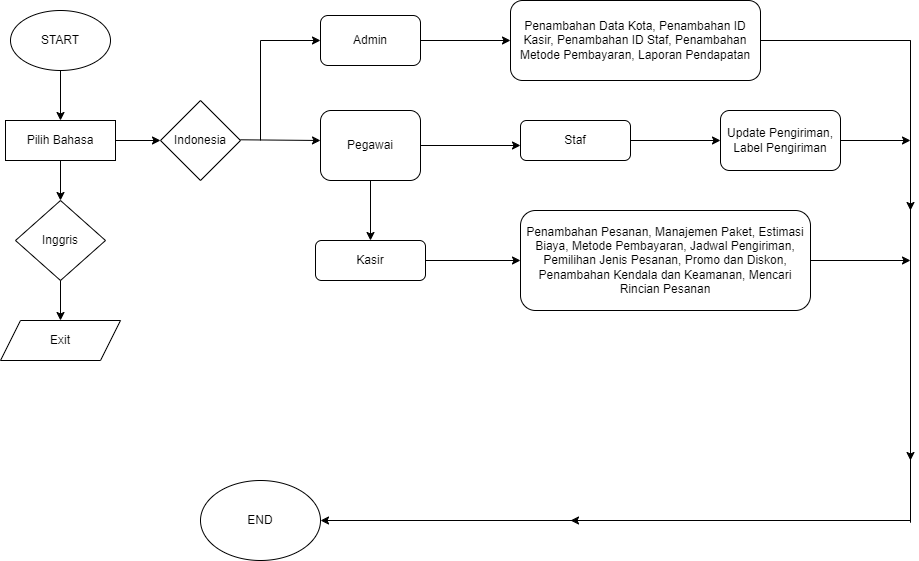

The diagram above was exported from draw.io. Its source (the exported page's mxGraphModel, read from the mxfile embedded in the PNG):
<mxGraphModel dx="2068" dy="892" grid="1" gridSize="10" guides="1" tooltips="1" connect="1" arrows="1" fold="1" page="1" pageScale="1" pageWidth="1100" pageHeight="850" background="none" math="0" shadow="0">
  <root>
    <mxCell id="0" />
    <mxCell id="1" parent="0" />
    <mxCell id="XcbRWAXqZIthUSkMZaSM-1" value="START" style="ellipse;whiteSpace=wrap;html=1;" vertex="1" parent="1">
      <mxGeometry x="170" y="10" width="100" height="60" as="geometry" />
    </mxCell>
    <mxCell id="XcbRWAXqZIthUSkMZaSM-2" value="" style="endArrow=classic;html=1;rounded=0;exitX=0.5;exitY=1;exitDx=0;exitDy=0;" edge="1" parent="1" source="XcbRWAXqZIthUSkMZaSM-1">
      <mxGeometry width="50" height="50" relative="1" as="geometry">
        <mxPoint x="460" y="90" as="sourcePoint" />
        <mxPoint x="220" y="120" as="targetPoint" />
      </mxGeometry>
    </mxCell>
    <mxCell id="XcbRWAXqZIthUSkMZaSM-4" value="Pilih Bahasa" style="rounded=0;whiteSpace=wrap;html=1;" vertex="1" parent="1">
      <mxGeometry x="165" y="120" width="110" height="40" as="geometry" />
    </mxCell>
    <mxCell id="XcbRWAXqZIthUSkMZaSM-5" value="" style="endArrow=classic;html=1;rounded=0;exitX=0.5;exitY=1;exitDx=0;exitDy=0;" edge="1" parent="1" source="XcbRWAXqZIthUSkMZaSM-4">
      <mxGeometry width="50" height="50" relative="1" as="geometry">
        <mxPoint x="460" y="160" as="sourcePoint" />
        <mxPoint x="220" y="200" as="targetPoint" />
      </mxGeometry>
    </mxCell>
    <mxCell id="XcbRWAXqZIthUSkMZaSM-6" value="" style="endArrow=classic;html=1;rounded=0;exitX=1;exitY=0.5;exitDx=0;exitDy=0;" edge="1" parent="1" source="XcbRWAXqZIthUSkMZaSM-4">
      <mxGeometry width="50" height="50" relative="1" as="geometry">
        <mxPoint x="460" y="160" as="sourcePoint" />
        <mxPoint x="320" y="140" as="targetPoint" />
      </mxGeometry>
    </mxCell>
    <mxCell id="XcbRWAXqZIthUSkMZaSM-9" value="" style="endArrow=classic;html=1;rounded=0;exitX=1;exitY=0.5;exitDx=0;exitDy=0;" edge="1" parent="1">
      <mxGeometry width="50" height="50" relative="1" as="geometry">
        <mxPoint x="400" y="139.29" as="sourcePoint" />
        <mxPoint x="480" y="140" as="targetPoint" />
      </mxGeometry>
    </mxCell>
    <mxCell id="XcbRWAXqZIthUSkMZaSM-12" value="Inggris" style="rhombus;whiteSpace=wrap;html=1;" vertex="1" parent="1">
      <mxGeometry x="175" y="200" width="90" height="80" as="geometry" />
    </mxCell>
    <mxCell id="XcbRWAXqZIthUSkMZaSM-14" value="Indonesia" style="rhombus;whiteSpace=wrap;html=1;" vertex="1" parent="1">
      <mxGeometry x="320" y="100" width="80" height="80" as="geometry" />
    </mxCell>
    <mxCell id="XcbRWAXqZIthUSkMZaSM-15" value="" style="endArrow=classic;html=1;rounded=0;exitX=0.5;exitY=1;exitDx=0;exitDy=0;" edge="1" parent="1" source="XcbRWAXqZIthUSkMZaSM-12">
      <mxGeometry width="50" height="50" relative="1" as="geometry">
        <mxPoint x="560" y="190" as="sourcePoint" />
        <mxPoint x="220" y="320" as="targetPoint" />
      </mxGeometry>
    </mxCell>
    <mxCell id="XcbRWAXqZIthUSkMZaSM-16" value="Exit" style="shape=parallelogram;perimeter=parallelogramPerimeter;whiteSpace=wrap;html=1;fixedSize=1;" vertex="1" parent="1">
      <mxGeometry x="160" y="320" width="120" height="40" as="geometry" />
    </mxCell>
    <mxCell id="XcbRWAXqZIthUSkMZaSM-18" value="" style="endArrow=none;html=1;rounded=0;" edge="1" parent="1">
      <mxGeometry width="50" height="50" relative="1" as="geometry">
        <mxPoint x="420" y="140" as="sourcePoint" />
        <mxPoint x="420" y="40" as="targetPoint" />
      </mxGeometry>
    </mxCell>
    <mxCell id="XcbRWAXqZIthUSkMZaSM-23" value="" style="endArrow=classic;html=1;rounded=0;" edge="1" parent="1">
      <mxGeometry width="50" height="50" relative="1" as="geometry">
        <mxPoint x="420" y="40" as="sourcePoint" />
        <mxPoint x="480" y="40" as="targetPoint" />
      </mxGeometry>
    </mxCell>
    <mxCell id="XcbRWAXqZIthUSkMZaSM-24" value="Admin" style="rounded=1;whiteSpace=wrap;html=1;" vertex="1" parent="1">
      <mxGeometry x="480" y="15" width="100" height="50" as="geometry" />
    </mxCell>
    <mxCell id="XcbRWAXqZIthUSkMZaSM-25" value="Penambahan Data Kota, Penambahan ID Kasir, Penambahan ID Staf, Penambahan Metode Pembayaran, Laporan Pendapatan" style="rounded=1;whiteSpace=wrap;html=1;" vertex="1" parent="1">
      <mxGeometry x="670" width="250" height="80" as="geometry" />
    </mxCell>
    <mxCell id="XcbRWAXqZIthUSkMZaSM-26" value="" style="endArrow=classic;html=1;rounded=0;exitX=1;exitY=0.5;exitDx=0;exitDy=0;" edge="1" parent="1" source="XcbRWAXqZIthUSkMZaSM-24">
      <mxGeometry width="50" height="50" relative="1" as="geometry">
        <mxPoint x="690" y="240" as="sourcePoint" />
        <mxPoint x="670" y="40" as="targetPoint" />
      </mxGeometry>
    </mxCell>
    <mxCell id="XcbRWAXqZIthUSkMZaSM-27" value="Pegawai" style="rounded=1;whiteSpace=wrap;html=1;" vertex="1" parent="1">
      <mxGeometry x="480" y="110" width="100" height="70" as="geometry" />
    </mxCell>
    <mxCell id="XcbRWAXqZIthUSkMZaSM-32" value="" style="endArrow=classic;html=1;rounded=0;exitX=0.5;exitY=1;exitDx=0;exitDy=0;" edge="1" parent="1" source="XcbRWAXqZIthUSkMZaSM-27">
      <mxGeometry width="50" height="50" relative="1" as="geometry">
        <mxPoint x="780" y="280" as="sourcePoint" />
        <mxPoint x="530" y="240" as="targetPoint" />
      </mxGeometry>
    </mxCell>
    <mxCell id="XcbRWAXqZIthUSkMZaSM-33" value="" style="endArrow=classic;html=1;rounded=0;exitX=1;exitY=0.5;exitDx=0;exitDy=0;" edge="1" parent="1" source="XcbRWAXqZIthUSkMZaSM-27">
      <mxGeometry width="50" height="50" relative="1" as="geometry">
        <mxPoint x="780" y="280" as="sourcePoint" />
        <mxPoint x="680" y="145" as="targetPoint" />
      </mxGeometry>
    </mxCell>
    <mxCell id="XcbRWAXqZIthUSkMZaSM-34" value="Kasir" style="rounded=1;whiteSpace=wrap;html=1;" vertex="1" parent="1">
      <mxGeometry x="475" y="240" width="110" height="40" as="geometry" />
    </mxCell>
    <mxCell id="XcbRWAXqZIthUSkMZaSM-35" value="Staf" style="rounded=1;whiteSpace=wrap;html=1;" vertex="1" parent="1">
      <mxGeometry x="680" y="120" width="110" height="40" as="geometry" />
    </mxCell>
    <mxCell id="XcbRWAXqZIthUSkMZaSM-36" value="" style="endArrow=classic;html=1;rounded=0;exitX=1;exitY=0.5;exitDx=0;exitDy=0;" edge="1" parent="1" source="XcbRWAXqZIthUSkMZaSM-35">
      <mxGeometry width="50" height="50" relative="1" as="geometry">
        <mxPoint x="780" y="280" as="sourcePoint" />
        <mxPoint x="880" y="140" as="targetPoint" />
      </mxGeometry>
    </mxCell>
    <mxCell id="XcbRWAXqZIthUSkMZaSM-38" value="Update Pengiriman, Label Pengiriman" style="rounded=1;whiteSpace=wrap;html=1;" vertex="1" parent="1">
      <mxGeometry x="880" y="110" width="120" height="60" as="geometry" />
    </mxCell>
    <mxCell id="XcbRWAXqZIthUSkMZaSM-39" value="Penambahan Pesanan, Manajemen Paket, Estimasi Biaya, Metode Pembayaran, Jadwal Pengiriman, Pemilihan Jenis Pesanan, Promo dan Diskon, Penambahan Kendala dan Keamanan, Mencari Rincian Pesanan" style="rounded=1;whiteSpace=wrap;html=1;" vertex="1" parent="1">
      <mxGeometry x="680" y="210" width="290" height="100" as="geometry" />
    </mxCell>
    <mxCell id="XcbRWAXqZIthUSkMZaSM-40" value="" style="endArrow=classic;html=1;rounded=0;exitX=1;exitY=0.5;exitDx=0;exitDy=0;" edge="1" parent="1" source="XcbRWAXqZIthUSkMZaSM-34">
      <mxGeometry width="50" height="50" relative="1" as="geometry">
        <mxPoint x="700" y="250" as="sourcePoint" />
        <mxPoint x="680" y="260" as="targetPoint" />
      </mxGeometry>
    </mxCell>
    <mxCell id="XcbRWAXqZIthUSkMZaSM-41" value="" style="endArrow=none;html=1;rounded=0;exitX=1;exitY=0.5;exitDx=0;exitDy=0;" edge="1" parent="1" source="XcbRWAXqZIthUSkMZaSM-25">
      <mxGeometry width="50" height="50" relative="1" as="geometry">
        <mxPoint x="700" y="250" as="sourcePoint" />
        <mxPoint x="1070" y="40" as="targetPoint" />
      </mxGeometry>
    </mxCell>
    <mxCell id="XcbRWAXqZIthUSkMZaSM-42" value="" style="endArrow=none;html=1;rounded=0;" edge="1" parent="1">
      <mxGeometry width="50" height="50" relative="1" as="geometry">
        <mxPoint x="1070" y="40" as="sourcePoint" />
        <mxPoint x="1070" y="522.2221883138021" as="targetPoint" />
      </mxGeometry>
    </mxCell>
    <mxCell id="XcbRWAXqZIthUSkMZaSM-45" value="" style="endArrow=classic;html=1;rounded=0;exitX=1;exitY=0.5;exitDx=0;exitDy=0;" edge="1" parent="1" source="XcbRWAXqZIthUSkMZaSM-39">
      <mxGeometry width="50" height="50" relative="1" as="geometry">
        <mxPoint x="700" y="390" as="sourcePoint" />
        <mxPoint x="1070" y="260" as="targetPoint" />
      </mxGeometry>
    </mxCell>
    <mxCell id="XcbRWAXqZIthUSkMZaSM-47" value="" style="endArrow=classic;html=1;rounded=0;exitX=1;exitY=0.5;exitDx=0;exitDy=0;" edge="1" parent="1" source="XcbRWAXqZIthUSkMZaSM-38">
      <mxGeometry width="50" height="50" relative="1" as="geometry">
        <mxPoint x="700" y="390" as="sourcePoint" />
        <mxPoint x="1070" y="140" as="targetPoint" />
      </mxGeometry>
    </mxCell>
    <mxCell id="XcbRWAXqZIthUSkMZaSM-48" value="" style="endArrow=classic;html=1;rounded=0;" edge="1" parent="1">
      <mxGeometry width="50" height="50" relative="1" as="geometry">
        <mxPoint x="1070" y="40" as="sourcePoint" />
        <mxPoint x="1070" y="210" as="targetPoint" />
      </mxGeometry>
    </mxCell>
    <mxCell id="XcbRWAXqZIthUSkMZaSM-49" value="" style="endArrow=classic;html=1;rounded=0;" edge="1" parent="1">
      <mxGeometry width="50" height="50" relative="1" as="geometry">
        <mxPoint x="1070" y="340" as="sourcePoint" />
        <mxPoint x="1070" y="460" as="targetPoint" />
      </mxGeometry>
    </mxCell>
    <mxCell id="XcbRWAXqZIthUSkMZaSM-51" value="" style="endArrow=classic;html=1;rounded=0;" edge="1" parent="1">
      <mxGeometry width="50" height="50" relative="1" as="geometry">
        <mxPoint x="1070" y="520" as="sourcePoint" />
        <mxPoint x="480" y="520" as="targetPoint" />
      </mxGeometry>
    </mxCell>
    <mxCell id="XcbRWAXqZIthUSkMZaSM-52" value="" style="endArrow=classic;html=1;rounded=0;" edge="1" parent="1">
      <mxGeometry width="50" height="50" relative="1" as="geometry">
        <mxPoint x="920" y="520" as="sourcePoint" />
        <mxPoint x="730" y="520" as="targetPoint" />
      </mxGeometry>
    </mxCell>
    <mxCell id="XcbRWAXqZIthUSkMZaSM-53" value="END" style="ellipse;whiteSpace=wrap;html=1;" vertex="1" parent="1">
      <mxGeometry x="360" y="480" width="120" height="80" as="geometry" />
    </mxCell>
  </root>
</mxGraphModel>